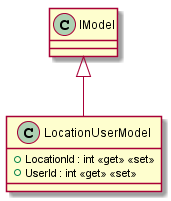

The diagram above was rendered by PlantUML. Its source (embedded in the PNG):
@startuml
class LocationUserModel {
    + LocationId : int <<get>> <<set>>
    + UserId : int <<get>> <<set>>
}
IModel <|-- LocationUserModel
@enduml